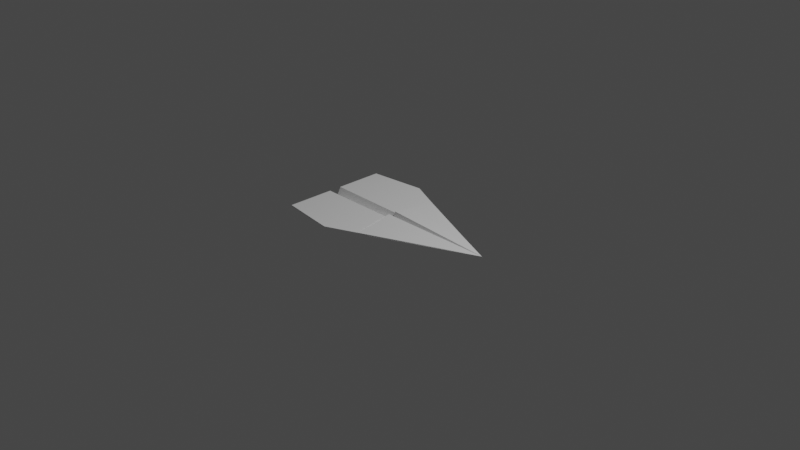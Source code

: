 # Source: player.blend  (saved by Blender 2.92.15; exported with 4.5.12 LTS)
import bpy
from mathutils import Matrix  # noqa: F401  (used for matrix-valued properties, if any)

bpy.ops.wm.read_factory_settings(use_empty=True)
scene = bpy.context.scene
scene.name = 'Scene'

# ---- collections
col_collection = bpy.data.collections.new('Collection'); scene.collection.children.link(col_collection)

# ---- world
world_world = bpy.data.worlds.new('World'); scene.world = world_world
world_world.use_nodes = True; world_world.node_tree.nodes.clear()
_N = world_world.node_tree.nodes; _L = world_world.node_tree.links
n0 = _N.new('ShaderNodeOutputWorld'); n0.name = 'World Output'; n0.location = (300, 300)
n1 = _N.new('ShaderNodeBackground'); n1.name = 'Background'; n1.location = (10, 300)
n1.inputs[0].default_value = (0.05088, 0.05088, 0.05088, 1.0)
_L.new(n1.outputs[0], n0.inputs[0])
n0.is_active_output = True
world_world.color = (0.05088, 0.05088, 0.05088)
world_world.use_sun_shadow = False
world_world.sun_shadow_jitter_overblur = 0.0

# ---- cameras
cam_camera = bpy.data.cameras.new('Camera')
cam_camera.clip_end = 100.0
cam_camera.ortho_scale = 7.314

# ---- lights
light_light = bpy.data.lights.new('Light', 'POINT')
light_light.transmission_factor = 0.0
light_light.energy = 1000.0
light_light.shadow_soft_size = 0.1
light_light.shadow_maximum_resolution = 0.006
light_light.use_absolute_resolution = True

# ---- meshes
me_plane_001 = bpy.data.meshes.new('Plane.001')
me_plane_001.from_pydata([(-1.0, 0.5916, 0.0), (-1.0, 0.07176, 0.0), (-0.05691, 0.5157, 0.0), (-0.01805, 0.06457, 0.0), (-0.1044, 0.05045, 0.02094), (-0.389, 0.6634, 0.0), (-1.0, -0.5916, 0.0), (1.13, 0.0, 0.008016), (-1.0, 0.0, -0.1411), (-1.0, -0.07176, 0.0), (-0.05691, -0.5157, 0.0), (0.2232, 0.0, -0.09469), (-0.01805, -0.06457, 0.0), (-0.1044, -0.05045, 0.02094), (-0.389, -0.6634, 0.0), (-0.1058, 0.0, -0.0997), (-1.0, 0.5916, -0.01), (-0.9999, 0.07679, -0.008642), (-0.05686, 0.5158, -0.009999), (-0.01793, 0.06958, -0.008654), (-0.1037, 0.04081, 0.03131), (-0.389, 0.6634, -0.01), (-1.0, -0.5916, -0.01), (1.14, 0.0, 0.00831), (-0.9997, 0.0, -0.1511), (-0.9999, -0.07679, -0.008642), (-0.05686, -0.5158, -0.009999), (0.2242, 0.0, -0.1046), (-0.01793, -0.06958, -0.008654), (-0.1046, -0.04507, 0.02936), (-0.389, -0.6634, -0.01), (-0.1066, 0.0, -0.08974)], [], [(3, 7, 2), (11, 7, 3), (8, 11, 3, 1), (1, 3, 2, 5, 0), (2, 7, 4), (4, 7, 15), (12, 10, 7), (11, 12, 7), (8, 9, 12, 11), (9, 6, 14, 10, 12), (10, 13, 7), (13, 15, 7), (19, 18, 23), (27, 19, 23), (24, 17, 19, 27), (17, 16, 21, 18, 19), (18, 20, 23), (20, 31, 23), (28, 23, 26), (27, 23, 28), (24, 27, 28, 25), (25, 28, 26, 30, 22), (26, 23, 29), (29, 23, 31), (5, 2, 18, 21), (0, 5, 21, 16), (8, 1, 17, 24), (1, 0, 16, 17), (2, 4, 20, 18), (4, 15, 31, 20), (10, 14, 30, 26), (14, 6, 22, 30), (9, 8, 24, 25), (6, 9, 25, 22), (13, 10, 26, 29), (15, 13, 29, 31)])
_uv = me_plane_001.uv_layers.new(name='UVMap')
_uv.uv.foreach_set('vector', [0.4972, 0.6039, 1.0, 1.0, 0.4972, 1.0, 0.4972, 0.5, 1.0, 0.6039, 0.4972, 0.6039, 0.0, 0.5, 0.4972, 0.5, 0.4972, 0.6039, 0.0, 0.6039, 0.0, 0.6039, 0.4972, 0.6039, 0.4972, 1.0, 0.3221, 1.0, 0.0, 0.8257, 0.4972, 1.0, 1.0, 1.0, 0.4972, 1.0, 0.4972, 1.0, 1.0, 1.0, 0.4972, 1.0, 0.4972, 0.6039, 0.4972, 1.0, 1.0, 1.0, 0.4972, 0.5, 0.4972, 0.6039, 1.0, 0.6039, 0.0, 0.5, 0.0, 0.6039, 0.4972, 0.6039, 0.4972, 0.5, 0.0, 0.6039, 0.0, 0.8257, 0.3221, 1.0, 0.4972, 1.0, 0.4972, 0.6039, 0.4972, 1.0, 0.4972, 1.0, 1.0, 1.0, 0.4972, 1.0, 0.4972, 1.0, 1.0, 1.0, 0.4972, 0.6039, 0.4972, 1.0, 1.0, 1.0, 0.4972, 0.5, 0.4972, 0.6039, 1.0, 0.6039, 0.0, 0.5, 0.0, 0.6039, 0.4972, 0.6039, 0.4972, 0.5, 0.0, 0.6039, 0.0, 0.8257, 0.3221, 1.0, 0.4972, 1.0, 0.4972, 0.6039, 0.4972, 1.0, 0.4972, 1.0, 1.0, 1.0, 0.4972, 1.0, 0.4972, 1.0, 1.0, 1.0, 0.4972, 0.6039, 1.0, 1.0, 0.4972, 1.0, 0.4972, 0.5, 1.0, 0.6039, 0.4972, 0.6039, 0.0, 0.5, 0.4972, 0.5, 0.4972, 0.6039, 0.0, 0.6039, 0.0, 0.6039, 0.4972, 0.6039, 0.4972, 1.0, 0.3221, 1.0, 0.0, 0.8257, 0.4972, 1.0, 1.0, 1.0, 0.4972, 1.0, 0.4972, 1.0, 1.0, 1.0, 0.4972, 1.0, 0.3221, 1.0, 0.4972, 1.0, 0.4972, 1.0, 0.3221, 1.0, 0.0, 0.8257, 0.3221, 1.0, 0.3221, 1.0, 0.0, 0.8257, 0.0, 0.5, 0.0, 0.6039, 0.0, 0.6039, 0.0, 0.5, 0.0, 0.6039, 0.0, 0.8257, 0.0, 0.8257, 0.0, 0.6039, 0.4972, 1.0, 0.4972, 1.0, 0.4972, 1.0, 0.4972, 1.0, 0.4972, 1.0, 0.4972, 1.0, 0.4972, 1.0, 0.4972, 1.0, 0.4972, 1.0, 0.3221, 1.0, 0.3221, 1.0, 0.4972, 1.0, 0.3221, 1.0, 0.0, 0.8257, 0.0, 0.8257, 0.3221, 1.0, 0.0, 0.6039, 0.0, 0.5, 0.0, 0.5, 0.0, 0.6039, 0.0, 0.8257, 0.0, 0.6039, 0.0, 0.6039, 0.0, 0.8257, 0.4972, 1.0, 0.4972, 1.0, 0.4972, 1.0, 0.4972, 1.0, 0.4972, 1.0, 0.4972, 1.0, 0.4972, 1.0, 0.4972, 1.0])
me_plane_001.use_remesh_fix_poles = True
me_plane_001.use_remesh_preserve_attributes = False
me_plane_001.use_mirror_vertex_groups = False
me_plane_001.update()

# ---- objects
ob_light = bpy.data.objects.new('Light', light_light)
ob_camera = bpy.data.objects.new('Camera', cam_camera)
ob_plane = bpy.data.objects.new('Plane', me_plane_001)

# ---- transforms, parenting, visibility, modifiers, constraints
ob_light.location = (4.076, 1.005, 5.904)
ob_light.rotation_euler = (0.6503, 0.05522, 1.866)
ob_light.lock_rotations_4d = False
ob_light.empty_display_type = 'ARROWS'
ob_light.color = (0.0, 0.0, 0.0, 0.0)
ob_light.lineart.crease_threshold = 0.0
ob_camera.location = (7.359, -6.926, 4.958)
ob_camera.rotation_euler = (1.109, 0.0, 0.8149)
ob_camera.lock_rotations_4d = False
ob_camera.empty_display_type = 'ARROWS'
ob_camera.color = (0.0, 0.0, 0.0, 0.0)
ob_camera.display_type = 'WIRE'
ob_camera.lineart.crease_threshold = 0.0
ob_plane.location = (0.0, 0.0, 0.0)
ob_plane.lineart.crease_threshold = 0.0

# ---- collection membership
col_collection.objects.link(ob_light)
col_collection.objects.link(ob_camera)
col_collection.objects.link(ob_plane)

# ---- scene / render settings (as saved in the file)
scene.camera = ob_camera
scene.frame_start = 1; scene.frame_end = 250; scene.frame_set(0)
scene.render.engine = 'BLENDER_EEVEE_NEXT'
scene.cycles.use_denoising = False
scene.cycles.samples = 128
scene.cycles.sampling_pattern = 'TABULATED_SOBOL'
scene.cycles.use_adaptive_sampling = False
scene.cycles.use_light_tree = False
scene.view_settings.view_transform = 'Filmic'
bpy.context.view_layer.update()
